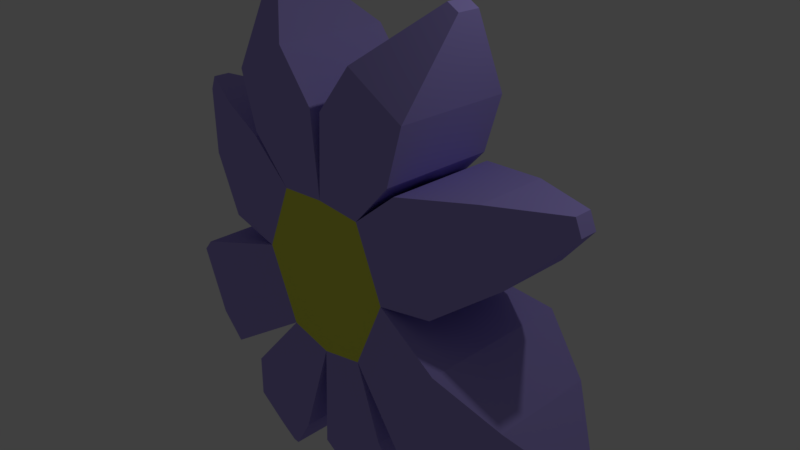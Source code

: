 # Source: flower-pery.blend  (saved by Blender 2.78.0; exported with 4.5.12 LTS)
import bpy
from mathutils import Matrix  # noqa: F401  (used for matrix-valued properties, if any)

bpy.ops.wm.read_factory_settings(use_empty=True)
scene = bpy.context.scene
scene.name = 'Scene'

# ---- collections
col_collection_1 = bpy.data.collections.new('Collection 1'); scene.collection.children.link(col_collection_1)

# ---- materials (node trees are filled in below, after node groups)
mat_middle = bpy.data.materials.new('middle')
mat_middle.alpha_threshold = 0.0
mat_middle.use_transparent_shadow = False
mat_middle.diffuse_color = (0.7709, 0.8, 0.08731, 1.0)
mat_middle.roughness = 0.5
mat_middle.line_color = (0.0, 0.0, 0.0, 1.0)
mat_pedals = bpy.data.materials.new('pedals')
mat_pedals.alpha_threshold = 0.0
mat_pedals.use_transparent_shadow = False
mat_pedals.diffuse_color = (0.4037, 0.3354, 0.8, 1.0)
mat_pedals.roughness = 0.5

# ---- material node trees

# ---- world
world_world = bpy.data.worlds.new('World'); scene.world = world_world
world_world.color = (0.05088, 0.05088, 0.05088)
world_world.use_sun_shadow = False
world_world.sun_shadow_jitter_overblur = 0.0
world_world.cycles.sampling_method = 'MANUAL'

# ---- cameras
cam_camera = bpy.data.cameras.new('Camera')
cam_camera.clip_end = 100.0
cam_camera.lens = 35.0
cam_camera.sensor_width = 32.0
cam_camera.sensor_height = 18.0
cam_camera.ortho_scale = 7.314
cam_camera.dof.focus_distance = 0.0
cam_camera.dof.aperture_fstop = 128.0

# ---- lights
light_lamp = bpy.data.lights.new('Lamp', 'POINT')
light_lamp.transmission_factor = 0.0
light_lamp.cutoff_distance = 30.0
light_lamp.energy = 100.0
light_lamp.shadow_buffer_clip_start = 1.001
light_lamp.shadow_soft_size = 0.1
light_lamp.shadow_maximum_resolution = 0.006
light_lamp.use_absolute_resolution = True

# ---- meshes
me_cube = bpy.data.meshes.new('Cube')
me_cube.from_pydata([(-1.058, 2.083e-07, 0.0), (-0.6221, -0.7616, -1.0), (-0.6221, 0.7616, -1.0), (0.0, 1.175e-07, -1.143), (0.0, -1.145e-07, 0.9958), (-0.6546, -0.7616, 0.9464), (-0.6546, 0.7616, 0.9464), (0.0, 0.7616, -1.143), (0.0, -0.7616, -1.143), (0.0, 0.7616, 0.9958), (0.0, -0.7616, 0.9958), (-0.5895, 1.625e-07, 0.9869), (-0.6221, 2.537e-07, -1.0), (-1.058, -0.7616, 0.0), (-1.058, 0.7616, 0.0), (0.0, 0.7616, 0.0), (0.0, -0.7616, 0.0), (-1.196, 1.551e-07, 1.54), (-0.0889, -1.142e-07, 2.121), (-0.0889, 0.7769, 2.121), (-1.196, 0.7769, 1.54), (-0.0889, -0.7769, 2.121), (-1.196, -0.7769, 1.54), (-1.419, 2.192e-07, 2.302), (-0.5986, -5.452e-08, 2.754), (-0.5986, 0.7769, 2.754), (-1.419, 0.7769, 2.302), (-0.5986, -0.7769, 2.754), (-1.419, -0.7769, 2.302), (-1.579, 2.134e-07, 3.375), (-1.421, 1.605e-07, 3.462), (-1.421, 0.1499, 3.462), (-1.579, 0.1499, 3.375), (-1.421, -0.1499, 3.462), (-1.579, -0.1499, 3.375), (-1.833, -0.7478, 0.1605), (-1.833, 4.533e-07, 0.1605), (-1.267, -0.7478, 1.458), (-1.833, 0.7478, 0.1605), (-1.267, 0.7478, 1.458), (-1.267, 4.088e-07, 1.458), (-2.624, -0.4892, 0.7723), (-2.624, 8.083e-07, 0.7723), (-2.254, -0.4892, 1.621), (-2.624, 0.4892, 0.7723), (-2.254, 0.4892, 1.621), (-2.254, 7.791e-07, 1.621), (-3.247, -0.1193, 1.476), (-3.247, 1.413e-06, 1.476), (-3.157, -0.1193, 1.683), (-3.247, 0.1193, 1.476), (-3.157, 0.1193, 1.683), (-3.157, 1.406e-06, 1.683), (-2.168, -1.026, -0.2774), (-2.168, 4.418e-07, -0.2774), (-1.616, 5.025e-07, -1.64), (-1.616, 1.026, -1.64), (-1.616, -1.026, -1.64), (-2.168, 1.026, -0.2774), (-2.897, -0.697, -0.7881), (-2.897, 8.703e-07, -0.7881), (-2.522, 9.115e-07, -1.713), (-2.522, 0.697, -1.713), (-2.522, -0.697, -1.713), (-2.897, 0.697, -0.7881), (-3.466, -0.1982, -1.374), (-3.476, 1.112e-06, -1.377), (-3.369, 1.123e-06, -1.64), (-3.369, 0.1982, -1.64), (-3.378, -0.1982, -1.644), (-3.476, 0.1982, -1.377), (-0.201, 0.9683, -2.355), (-1.228, 0.9683, -1.79), (-0.201, -0.9683, -2.355), (-1.228, -0.9683, -1.79), (-1.228, 2.875e-07, -1.79), (-0.201, 1.058e-07, -2.355), (-0.7571, 0.763, -3.109), (-1.567, 0.763, -2.664), (-0.7571, -0.763, -3.109), (-1.567, -0.763, -2.664), (-1.567, 3.006e-07, -2.664), (-0.7571, 1.574e-07, -3.109), (-1.547, 0.2781, -3.818), (-1.842, 0.2781, -3.655), (-1.547, -0.2781, -3.818), (-1.842, -0.2781, -3.655), (-1.842, 2.792e-07, -3.655), (-1.547, 2.271e-07, -3.818)], [], [(3, 8, 73, 76), (11, 5, 22, 17), (7, 3, 76, 71), (16, 10, 5, 13), (14, 0, 36, 38), (15, 7, 2, 14), (13, 0, 54, 53), (13, 5, 37, 35), (4, 9, 19, 18), (9, 15, 14, 6), (0, 14, 58, 54), (8, 16, 13, 1), (21, 18, 24, 27), (18, 19, 25, 24), (6, 11, 17, 20), (9, 6, 20, 19), (10, 4, 18, 21), (5, 10, 21, 22), (26, 23, 29, 32), (23, 28, 34, 29), (22, 21, 27, 28), (17, 22, 28, 23), (20, 17, 23, 26), (19, 20, 26, 25), (30, 29, 34, 33), (31, 32, 29, 30), (25, 26, 32, 31), (24, 25, 31, 30), (27, 24, 30, 33), (28, 27, 33, 34), (35, 37, 43, 41), (37, 40, 46, 43), (0, 13, 35, 36), (5, 11, 40, 37), (11, 6, 39, 40), (6, 14, 38, 39), (46, 45, 51, 52), (44, 42, 48, 50), (38, 36, 42, 44), (40, 39, 45, 46), (39, 38, 44, 45), (36, 35, 41, 42), (48, 52, 51, 50), (47, 49, 52, 48), (45, 44, 50, 51), (42, 41, 47, 48), (43, 46, 52, 49), (41, 43, 49, 47), (53, 54, 60, 59), (58, 56, 62, 64), (14, 2, 56, 58), (2, 12, 55, 56), (12, 1, 57, 55), (1, 13, 53, 57), (62, 61, 67, 68), (63, 59, 65, 69), (55, 57, 63, 61), (57, 53, 59, 63), (56, 55, 61, 62), (54, 58, 64, 60), (69, 65, 66, 67), (67, 66, 70, 68), (60, 64, 70, 66), (64, 62, 68, 70), (59, 60, 66, 65), (61, 63, 69, 67), (74, 75, 81, 80), (73, 74, 80, 79), (12, 2, 72, 75), (8, 1, 74, 73), (1, 12, 75, 74), (2, 7, 71, 72), (82, 79, 85, 88), (78, 77, 83, 84), (71, 76, 82, 77), (75, 72, 78, 81), (72, 71, 77, 78), (76, 73, 79, 82), (88, 85, 86, 87), (83, 88, 87, 84), (79, 80, 86, 85), (80, 81, 87, 86), (77, 82, 88, 83), (81, 78, 84, 87)])
me_cube.polygons.foreach_set('material_index', [1, 1, 1, 0, 1, 0, 1, 1, 1, 0, 1, 0, 1, 1, 1, 1, 1, 1, 1, 1, 1, 1, 1, 1, 1, 1, 1, 1, 1, 1, 1, 1, 1, 1, 1, 1, 1, 1, 1, 1, 1, 1, 1, 1, 1, 1, 1, 1, 1, 1, 1, 1, 1, 1, 1, 1, 1, 1, 1, 1, 1, 1, 1, 1, 1, 1, 1, 1, 1, 1, 1, 1, 1, 1, 1, 1, 1, 1, 1, 1, 1, 1, 1, 1])
me_cube.materials.append(mat_middle)
me_cube.materials.append(mat_pedals)
me_cube.use_remesh_preserve_volume = False
me_cube.use_remesh_preserve_attributes = False
me_cube.use_mirror_vertex_groups = False
me_cube.update()

# ---- objects
ob_cube = bpy.data.objects.new('Cube', me_cube)
ob_lamp = bpy.data.objects.new('Lamp', light_lamp)
ob_camera = bpy.data.objects.new('Camera', cam_camera)

# ---- transforms, parenting, visibility, modifiers, constraints
ob_cube.location = (0.0, 0.0, 0.0)
ob_cube.lock_rotations_4d = False
ob_cube.empty_display_type = 'ARROWS'
ob_cube.lineart.crease_threshold = 0.0
_m = ob_cube.modifiers.new('Mirror', 'MIRROR')
_m.use_clip = True
ob_lamp.location = (4.076, 1.005, 5.904)
ob_lamp.rotation_euler = (0.6503, 0.05522, 1.866)
ob_lamp.lock_rotations_4d = False
ob_lamp.empty_display_type = 'ARROWS'
ob_lamp.color = (0.0, 0.0, 0.0, 0.0)
ob_lamp.lineart.crease_threshold = 0.0
ob_camera.location = (7.481, -6.508, 5.344)
ob_camera.rotation_euler = (1.109, 0.0, 0.8149)
ob_camera.lock_rotations_4d = False
ob_camera.empty_display_type = 'ARROWS'
ob_camera.color = (0.0, 0.0, 0.0, 0.0)
ob_camera.display_type = 'WIRE'
ob_camera.lineart.crease_threshold = 0.0

# ---- collection membership
col_collection_1.objects.link(ob_cube)
col_collection_1.objects.link(ob_lamp)
col_collection_1.objects.link(ob_camera)

# ---- scene / render settings (as saved in the file)
scene.camera = ob_camera
scene.frame_start = 1; scene.frame_end = 250; scene.frame_set(1)
scene.render.engine = 'BLENDER_EEVEE_NEXT'
scene.render.resolution_percentage = 50
scene.render.dither_intensity = 0.0
scene.cycles.use_denoising = False
scene.cycles.samples = 128
scene.cycles.sampling_pattern = 'TABULATED_SOBOL'
scene.cycles.light_sampling_threshold = 0.0
scene.cycles.use_adaptive_sampling = False
scene.cycles.use_light_tree = False
scene.cycles.blur_glossy = 0.0
scene.cycles.sample_clamp_indirect = 0.0
scene.view_settings.view_transform = 'Standard'
bpy.context.view_layer.update()
